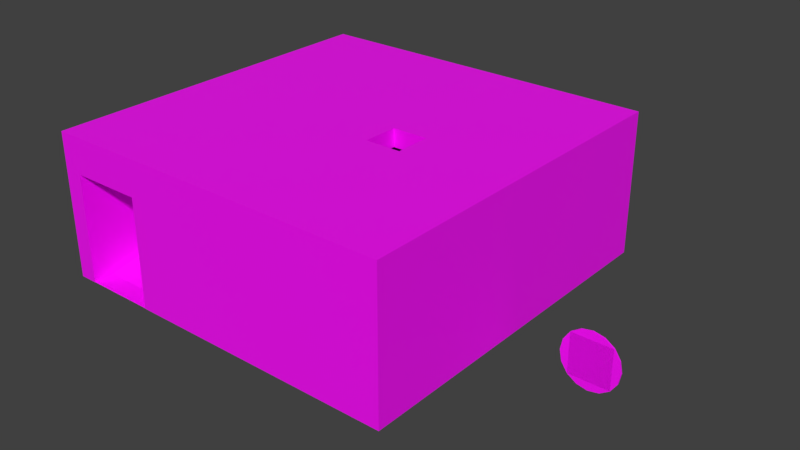 # Source: giroom.blend  (saved by Blender 2.93.20; exported with 4.5.12 LTS)
import bpy
from mathutils import Matrix  # noqa: F401  (used for matrix-valued properties, if any)

bpy.ops.wm.read_factory_settings(use_empty=True)
scene = bpy.context.scene
scene.name = 'model'

# ---- collections
col_giroom = bpy.data.collections.new('giroom'); scene.collection.children.link(col_giroom)
col_giroom_model = bpy.data.collections.new('giroom model'); col_giroom.children.link(col_giroom_model)
col_giroom_collision = bpy.data.collections.new('giroom collision'); col_giroom.children.link(col_giroom_collision)
col_giroom_occlusion = bpy.data.collections.new('giroom occlusion'); col_giroom.children.link(col_giroom_occlusion)
col_wall_plate = bpy.data.collections.new('wall plate'); scene.collection.children.link(col_wall_plate)

# ---- images (referenced by path relative to the original .blend; pixels are not part of the script)
import os
ASSET_DIR = os.environ.get("B2B_ASSET_DIR", "")  # directory of the original .blend (textures are referenced by path, not embedded)
HERE = os.path.dirname(os.path.abspath(__file__))  # packed textures are extracted next to this script under _unpacked/

def load_image(name, relpath, width, height, colorspace="sRGB"):
    """Load a texture the original file referenced (path relative to the .blend, or extracted next to this script)."""
    p = next((c for c in (os.path.join(HERE, relpath), os.path.join(ASSET_DIR, relpath)) if relpath and os.path.exists(c)), "")
    if p:
        img = bpy.data.images.load(p, check_existing=True)
        img.name = name
    else:  # same state as the original file: an image datablock whose file is absent (Cycles renders it pink)
        img = bpy.data.images.new(name, width, height)
        img.source = "FILE"
        img.filepath = "//" + (relpath or name)
    img.colorspace_settings.name = colorspace
    return img
img_testmap_1_1 = load_image('testmap 1:1', '', 1024, 1024, 'sRGB')

# ---- materials (node trees are filled in below, after node groups)
mat_wall_plate_material = bpy.data.materials.new('wall plate material')
mat_wall_plate_material.use_transparent_shadow = False
mat_floor = bpy.data.materials.new('floor')
mat_floor.alpha_threshold = 0.0
mat_floor.use_transparent_shadow = False
mat_floor.diffuse_color = (0.1965, 0.2265, 0.8, 1.0)
mat_floor.roughness = 0.5
mat_floor.line_color = (0.0, 0.0, 0.0, 1.0)
mat_wall = bpy.data.materials.new('wall')
mat_wall.alpha_threshold = 0.0
mat_wall.use_transparent_shadow = False
mat_wall.diffuse_color = (0.1608, 0.8, 0.1316, 1.0)
mat_wall.roughness = 0.5
mat_wall.line_color = (0.0, 0.0, 0.0, 1.0)
mat_ceiling = bpy.data.materials.new('ceiling')
mat_ceiling.alpha_threshold = 0.0
mat_ceiling.use_transparent_shadow = False
mat_ceiling.diffuse_color = (0.8, 0.1912, 0.3227, 1.0)
mat_ceiling.roughness = 0.5
mat_ceiling.line_color = (0.0, 0.0, 0.0, 1.0)
mat_collision_shape_001 = bpy.data.materials.new('collision shape.001')
mat_collision_shape_001.surface_render_method = 'BLENDED'
mat_collision_shape_001.blend_method = 'BLEND'
mat_collision_shape_001.alpha_threshold = 0.0
mat_collision_shape_001.diffuse_color = (0.0, 0.76, 3.805e-05, 1.0)
mat_collision_shape_001.roughness = 0.5
mat_collision_shape_001.line_color = (0.0, 0.0, 0.0, 0.5)
mat_occmesh_double_sided = bpy.data.materials.new('occmesh double sided')
mat_occmesh_double_sided.surface_render_method = 'BLENDED'
mat_occmesh_double_sided.blend_method = 'BLEND'
mat_occmesh_double_sided.alpha_threshold = 0.0
mat_occmesh_double_sided.diffuse_color = (0.1399, 0.3178, 0.8, 1.0)
mat_occmesh_double_sided.roughness = 0.5
mat_occmesh_double_sided.line_color = (0.0, 0.0, 0.0, 0.2)
mat_occmesh_single_sided = bpy.data.materials.new('occmesh single sided')
mat_occmesh_single_sided.surface_render_method = 'BLENDED'
mat_occmesh_single_sided.blend_method = 'BLEND'
mat_occmesh_single_sided.alpha_threshold = 0.0
mat_occmesh_single_sided.diffuse_color = (0.0, 0.8, 0.1037, 1.0)
mat_occmesh_single_sided.roughness = 0.5
mat_occmesh_single_sided.line_color = (0.0, 0.0, 0.0, 0.2)

# ---- material node trees
mat_wall_plate_material.use_nodes = True; mat_wall_plate_material.node_tree.nodes.clear()
_N = mat_wall_plate_material.node_tree.nodes; _L = mat_wall_plate_material.node_tree.links
n0 = _N.new('ShaderNodeBsdfPrincipled'); n0.name = 'Principled BSDF'; n0.location = (10, 300)
n0.distribution = 'GGX'
n0.subsurface_method = 'BURLEY'
n0.inputs[3].default_value = 1.45
n0.inputs[27].default_value = (0.0, 0.0, 0.0, 1.0)
n0.inputs[28].default_value = 1.0
n1 = _N.new('ShaderNodeOutputMaterial'); n1.name = 'Material Output'; n1.location = (300, 300)
n2 = _N.new('ShaderNodeTexImage'); n2.name = 'Image Texture'; n2.location = (-280, 280)
n2.image = img_testmap_1_1
_L.new(n0.outputs[0], n1.inputs[0])
_L.new(n2.outputs[0], n0.inputs[0])
n1.is_active_output = True
mat_floor.use_nodes = True; mat_floor.node_tree.nodes.clear()
_N = mat_floor.node_tree.nodes; _L = mat_floor.node_tree.links
n0 = _N.new('ShaderNodeBsdfPrincipled'); n0.name = 'Principled BSDF'; n0.location = (10, 300)
n0.distribution = 'GGX'
n0.subsurface_method = 'BURLEY'
n0.inputs[3].default_value = 1.45
n0.inputs[27].default_value = (0.0, 0.0, 0.0, 1.0)
n0.inputs[28].default_value = 1.0
n1 = _N.new('ShaderNodeOutputMaterial'); n1.name = 'Material Output'; n1.location = (300, 300)
n2 = _N.new('ShaderNodeTexImage'); n2.name = 'Image Texture'; n2.location = (-280, 280)
n2.image = img_testmap_1_1
_L.new(n0.outputs[0], n1.inputs[0])
_L.new(n2.outputs[0], n0.inputs[0])
n1.is_active_output = True
mat_wall.use_nodes = True; mat_wall.node_tree.nodes.clear()
_N = mat_wall.node_tree.nodes; _L = mat_wall.node_tree.links
n0 = _N.new('ShaderNodeBsdfPrincipled'); n0.name = 'Principled BSDF'; n0.location = (10, 300)
n0.distribution = 'GGX'
n0.subsurface_method = 'BURLEY'
n0.inputs[3].default_value = 1.45
n0.inputs[27].default_value = (0.0, 0.0, 0.0, 1.0)
n0.inputs[28].default_value = 1.0
n1 = _N.new('ShaderNodeOutputMaterial'); n1.name = 'Material Output'; n1.location = (300, 300)
n2 = _N.new('ShaderNodeTexImage'); n2.name = 'Image Texture'; n2.location = (-280, 280)
n2.image = img_testmap_1_1
_L.new(n0.outputs[0], n1.inputs[0])
_L.new(n2.outputs[0], n0.inputs[0])
n1.is_active_output = True
mat_ceiling.use_nodes = True; mat_ceiling.node_tree.nodes.clear()
_N = mat_ceiling.node_tree.nodes; _L = mat_ceiling.node_tree.links
n0 = _N.new('ShaderNodeBsdfPrincipled'); n0.name = 'Principled BSDF'; n0.location = (10, 300)
n0.distribution = 'GGX'
n0.subsurface_method = 'BURLEY'
n0.inputs[3].default_value = 1.45
n0.inputs[27].default_value = (0.0, 0.0, 0.0, 1.0)
n0.inputs[28].default_value = 1.0
n1 = _N.new('ShaderNodeOutputMaterial'); n1.name = 'Material Output'; n1.location = (300, 300)
n2 = _N.new('ShaderNodeTexImage'); n2.name = 'Image Texture'; n2.location = (-280, 280)
n2.image = img_testmap_1_1
_L.new(n0.outputs[0], n1.inputs[0])
_L.new(n2.outputs[0], n0.inputs[0])
n1.is_active_output = True
mat_collision_shape_001.use_nodes = True; mat_collision_shape_001.node_tree.nodes.clear()
_N = mat_collision_shape_001.node_tree.nodes; _L = mat_collision_shape_001.node_tree.links
n0 = _N.new('ShaderNodeBsdfPrincipled'); n0.name = 'Principled BSDF'; n0.location = (10, 300)
n0.distribution = 'GGX'
n0.subsurface_method = 'BURLEY'
n0.inputs[0].default_value = (0.0, 0.76, 3.8e-05, 1.0)
n0.inputs[3].default_value = 1.45
n0.inputs[4].default_value = 0.5
n0.inputs[27].default_value = (0.0, 0.0, 0.0, 1.0)
n0.inputs[28].default_value = 1.0
n1 = _N.new('ShaderNodeOutputMaterial'); n1.name = 'Material Output'; n1.location = (300, 300)
n1.target = 'CYCLES'
n2 = _N.new('ShaderNodeOutputMaterial'); n2.name = 'Material Output.001'; n2.location = (0, 0)
n2.target = 'EEVEE'
n3 = _N.new('ShaderNodeMixShader'); n3.name = 'Mix Shader'; n3.location = (0, 0)
n3.label = 'Disable Shadow'
n3.hide = True
n4 = _N.new('ShaderNodeLightPath'); n4.name = 'Light Path'; n4.location = (0, 0)
n4.hide = True
n5 = _N.new('ShaderNodeBsdfTransparent'); n5.name = 'Transparent BSDF'; n5.location = (0, 0)
n5.hide = True
_L.new(n0.outputs[0], n1.inputs[0])
_L.new(n0.outputs[0], n3.inputs[1])
_L.new(n3.outputs[0], n2.inputs[0])
_L.new(n4.outputs[1], n3.inputs[0])
_L.new(n5.outputs[0], n3.inputs[2])
n1.is_active_output = True
mat_occmesh_double_sided.use_nodes = True; mat_occmesh_double_sided.node_tree.nodes.clear()
_N = mat_occmesh_double_sided.node_tree.nodes; _L = mat_occmesh_double_sided.node_tree.links
n0 = _N.new('ShaderNodeBsdfPrincipled'); n0.name = 'Principled BSDF'; n0.location = (10, 300)
n0.distribution = 'GGX'
n0.subsurface_method = 'BURLEY'
n0.inputs[0].default_value = (0.1399, 0.3178, 0.8, 1.0)
n0.inputs[3].default_value = 1.45
n0.inputs[4].default_value = 0.25
n0.inputs[27].default_value = (0.0, 0.0, 0.0, 1.0)
n0.inputs[28].default_value = 1.0
n1 = _N.new('ShaderNodeOutputMaterial'); n1.name = 'Material Output'; n1.location = (300, 300)
n1.target = 'CYCLES'
n2 = _N.new('ShaderNodeOutputMaterial'); n2.name = 'Material Output.001'; n2.location = (0, 0)
n2.target = 'EEVEE'
n3 = _N.new('ShaderNodeMixShader'); n3.name = 'Mix Shader'; n3.location = (0, 0)
n3.label = 'Disable Shadow'
n3.hide = True
n4 = _N.new('ShaderNodeLightPath'); n4.name = 'Light Path'; n4.location = (0, 0)
n4.hide = True
n5 = _N.new('ShaderNodeBsdfTransparent'); n5.name = 'Transparent BSDF'; n5.location = (0, 0)
n5.hide = True
_L.new(n0.outputs[0], n1.inputs[0])
_L.new(n0.outputs[0], n3.inputs[1])
_L.new(n3.outputs[0], n2.inputs[0])
_L.new(n4.outputs[1], n3.inputs[0])
_L.new(n5.outputs[0], n3.inputs[2])
n1.is_active_output = True
mat_occmesh_single_sided.use_nodes = True; mat_occmesh_single_sided.node_tree.nodes.clear()
_N = mat_occmesh_single_sided.node_tree.nodes; _L = mat_occmesh_single_sided.node_tree.links
n0 = _N.new('ShaderNodeBsdfPrincipled'); n0.name = 'Principled BSDF'; n0.location = (10, 300)
n0.distribution = 'GGX'
n0.subsurface_method = 'BURLEY'
n0.inputs[0].default_value = (0.0, 0.8, 0.1037, 1.0)
n0.inputs[3].default_value = 1.45
n0.inputs[4].default_value = 0.25
n0.inputs[27].default_value = (0.0, 0.0, 0.0, 1.0)
n0.inputs[28].default_value = 1.0
n1 = _N.new('ShaderNodeOutputMaterial'); n1.name = 'Material Output'; n1.location = (300, 300)
n1.target = 'CYCLES'
n2 = _N.new('ShaderNodeOutputMaterial'); n2.name = 'Material Output.001'; n2.location = (0, 0)
n2.target = 'EEVEE'
n3 = _N.new('ShaderNodeMixShader'); n3.name = 'Mix Shader'; n3.location = (0, 0)
n3.label = 'Disable Shadow'
n3.hide = True
n4 = _N.new('ShaderNodeLightPath'); n4.name = 'Light Path'; n4.location = (0, 0)
n4.hide = True
n5 = _N.new('ShaderNodeBsdfTransparent'); n5.name = 'Transparent BSDF'; n5.location = (0, 0)
n5.hide = True
_L.new(n0.outputs[0], n1.inputs[0])
_L.new(n0.outputs[0], n3.inputs[1])
_L.new(n3.outputs[0], n2.inputs[0])
_L.new(n4.outputs[1], n3.inputs[0])
_L.new(n5.outputs[0], n3.inputs[2])
n1.is_active_output = True

# ---- world
world_world = bpy.data.worlds.new('World'); scene.world = world_world
world_world.color = (0.05088, 0.05088, 0.05088)
world_world.use_sun_shadow = False
world_world.sun_shadow_jitter_overblur = 0.0
world_world.cycles.sampling_method = 'MANUAL'

# ---- meshes
me_wall_plate = bpy.data.meshes.new('wall plate')
me_wall_plate.from_pydata([(0.0, -0.04, 0.0), (1.776e-16, -0.04, 0.8), (-0.3061, -0.04, 0.7391), (-0.5657, -0.04, 0.5657), (-0.7391, -0.04, 0.3061), (-0.8, -0.04, -3.497e-08), (-0.7391, -0.04, -0.3061), (-0.5657, -0.04, -0.5657), (-0.3061, -0.04, -0.7391), (6.994e-08, -0.04, -0.8), (0.3061, -0.04, -0.7391), (0.5657, -0.04, -0.5657), (0.7391, -0.04, -0.3061), (0.8, -0.04, 9.54e-09), (0.7391, -0.04, 0.3061), (0.5657, -0.04, 0.5657), (0.3061, -0.04, 0.7391), (2.265e-16, 4.768e-08, 0.8), (-0.3061, 4.768e-08, 0.7391), (-0.5657, 4.768e-08, 0.5657), (-0.7391, 2.384e-08, 0.3061), (-0.8, 0.0, -3.774e-08), (-0.7391, -2.384e-08, -0.3061), (-0.5657, -4.768e-08, -0.5657), (-0.3061, -4.768e-08, -0.7391), (6.994e-08, -4.768e-08, -0.8), (0.3061, -4.768e-08, -0.7391), (0.5657, -4.768e-08, -0.5657), (0.7391, -2.384e-08, -0.3061), (0.8, 0.0, 6.771e-09), (0.7391, 2.384e-08, 0.3061), (0.5657, 4.768e-08, 0.5657), (0.3061, 4.768e-08, 0.7391)], [], [(0, 1, 2), (0, 2, 3), (0, 3, 4), (0, 4, 5), (0, 5, 6), (0, 6, 7), (0, 7, 8), (0, 8, 9), (0, 9, 10), (0, 10, 11), (0, 11, 12), (0, 12, 13), (0, 13, 14), (0, 14, 15), (0, 15, 16), (0, 16, 1), (10, 26, 27, 11), (14, 30, 31, 15), (3, 19, 20, 4), (7, 23, 24, 8), (11, 27, 28, 12), (15, 31, 32, 16), (4, 20, 21, 5), (1, 17, 18, 2), (8, 24, 25, 9), (12, 28, 29, 13), (16, 32, 17, 1), (5, 21, 22, 6), (9, 25, 26, 10), (13, 29, 30, 14), (2, 18, 19, 3), (6, 22, 23, 7)])
_k = set([(1, 2), (1, 16), (2, 3), (3, 4), (4, 5), (5, 6), (6, 7), (7, 8), (8, 9), (9, 10), (10, 11), (11, 12), (12, 13), (13, 14), (14, 15), (15, 16)])
me_wall_plate.attributes.new('sharp_edge', 'BOOLEAN', 'EDGE').data.foreach_set('value', [ (min(e.vertices), max(e.vertices)) in _k for e in me_wall_plate.edges])
_uv = me_wall_plate.uv_layers.new(name='UVMap')
_uv.uv.foreach_set('vector', [0.5, 0.5, 0.5, 1.0, 0.3087, 0.9619, 0.5, 0.5, 0.3087, 0.9619, 0.1464, 0.8536, 0.5, 0.5, 0.1464, 0.8536, 0.03806, 0.6913, 0.5, 0.5, 0.03806, 0.6913, 0.0, 0.5, 0.5, 0.5, 0.0, 0.5, 0.03806, 0.3087, 0.5, 0.5, 0.03806, 0.3087, 0.1464, 0.1464, 0.5, 0.5, 0.1464, 0.1464, 0.3087, 0.03806, 0.5, 0.5, 0.3087, 0.03806, 0.5, 0.0, 0.5, 0.5, 0.5, 0.0, 0.6913, 0.03806, 0.5, 0.5, 0.6913, 0.03806, 0.8536, 0.1464, 0.5, 0.5, 0.8536, 0.1464, 0.9619, 0.3087, 0.5, 0.5, 0.9619, 0.3087, 1.0, 0.5, 0.5, 0.5, 1.0, 0.5, 0.9619, 0.6913, 0.5, 0.5, 0.9619, 0.6913, 0.8536, 0.8536, 0.5, 0.5, 0.8536, 0.8536, 0.6913, 0.9619, 0.5, 0.5, 0.6913, 0.9619, 0.5, 1.0, 0.3827, 0.05, 0.3827, 5.96e-08, 0.7071, 5.96e-08, 0.7071, 0.05, -0.05, 0.3827, 2.98e-08, 0.3827, 5.96e-08, 0.7071, -0.05, 0.7071, 0.05, 0.7071, -5.96e-08, 0.7071, -2.98e-08, 0.3827, 0.05, 0.3827, -0.7071, 0.05, -0.7071, 5.96e-08, -0.3827, 5.96e-08, -0.3827, 0.05, -0.05, -0.7071, -5.96e-08, -0.7071, -2.98e-08, -0.3827, -0.05, -0.3827, 0.7071, -0.05, 0.7071, 5.96e-08, 0.3827, 5.96e-08, 0.3827, -0.05, 0.05, 0.3827, -2.98e-08, 0.3827, 0.0, -4.717e-08, 0.05, -4.371e-08, 2.22e-16, -0.05, 2.831e-16, 5.96e-08, -0.3827, 5.96e-08, -0.3827, -0.05, -0.3827, 0.05, -0.3827, 5.96e-08, 8.742e-08, 5.96e-08, 8.742e-08, 0.05, -0.05, -0.3827, -2.98e-08, -0.3827, 0.0, 8.464e-09, -0.05, 1.192e-08, 0.3827, -0.05, 0.3827, 5.96e-08, 2.831e-16, 5.96e-08, 2.22e-16, -0.05, 0.05, -4.371e-08, 0.0, -4.717e-08, 2.98e-08, -0.3827, 0.05, -0.3827, 8.742e-08, 0.05, 8.742e-08, 5.96e-08, 0.3827, 5.96e-08, 0.3827, 0.05, -0.05, 1.192e-08, 0.0, 8.464e-09, 2.98e-08, 0.3827, -0.05, 0.3827, -0.3827, -0.05, -0.3827, 5.96e-08, -0.7071, 5.96e-08, -0.7071, -0.05, 0.05, -0.3827, 2.98e-08, -0.3827, 5.96e-08, -0.7071, 0.05, -0.7071])
me_wall_plate.materials.append(mat_wall_plate_material)
me_wall_plate.use_remesh_fix_poles = True
me_wall_plate.use_remesh_preserve_attributes = False
me_wall_plate.update()
me_giroom = bpy.data.meshes.new('giroom')
me_giroom.from_pydata([(-2.5, -5.0, 0.0), (-4.5, -5.0, 0.0), (-5.0, -5.0, 0.0), (-5.0, 5.0, 0.0), (-2.5, -4.5, 0.0), (-2.0, 0.0, 0.5), (-3.5, 0.0, 0.5), (-4.5, -1.0, 0.5), (-3.5, -2.0, 0.5), (-3.5, -1.5, 0.5), (-3.0, -1.0, 0.5), (-2.5, -1.0, 0.5), (-2.0, -1.5, 0.5), (-2.0, -3.5, 0.5), (-1.0, -4.5, 0.5), (1.5, -4.5, 0.5), (-1.0, -1.0, 0.5), (-1.0, -3.0, 0.5), (-0.5, -3.5, 0.5), (0.5, -3.5, 0.5), (1.0, -3.0, 0.5), (2.0, -4.0, 0.5), (2.0, -3.0, 0.5), (1.0, -2.0, 0.5), (0.0, -2.0, 0.5), (0.0, 2.0, 0.5), (3.0, -3.0, 0.5), (3.0, -4.5, 0.5), (4.5, -4.5, 0.5), (4.5, 0.0, 0.5), (3.0, 0.0, 0.5), (3.0, 1.0, 0.5), (-2.0, 2.0, 0.5), (-2.0, 1.0, 0.5), (-4.5, 1.0, 0.5), (-4.5, 4.0, 0.5), (-2.0, 4.0, 0.5), (-2.0, 3.0, 0.5), (0.0, 3.0, 0.5), (5.0, 5.0, 0.0), (5.0, -5.0, 0.0), (4.0, 1.0, 0.5), (4.0, 4.0, 0.5), (0.0, 4.0, 0.5), (-4.5, -2.0, 0.5), (-4.5, -4.5, 0.0), (-2.0, 0.0, 2.5), (-3.5, 0.0, 2.5), (-4.5, -1.0, 2.5), (-3.5, -2.0, 2.5), (-3.5, -1.5, 2.5), (-3.0, -1.0, 2.5), (-2.5, -1.0, 2.5), (-2.0, -1.5, 2.5), (-2.0, -3.5, 2.5), (-1.0, -4.5, 2.5), (1.5, -4.5, 2.5), (-1.0, -1.0, 2.5), (-1.0, -3.0, 2.5), (-0.5, -3.5, 2.5), (0.5, -3.5, 2.5), (1.0, -3.0, 2.5), (2.0, -4.0, 2.5), (2.0, -3.0, 3.5), (1.0, -2.0, 3.5), (0.0, -2.0, 3.5), (0.0, 2.0, 2.5), (3.0, -3.0, 3.5), (3.0, -4.5, 2.5), (4.5, -4.5, 2.5), (4.5, 0.0, 3.5), (3.0, 0.0, 3.5), (3.0, 1.0, 3.5), (-2.0, 2.0, 2.5), (-2.0, 1.0, 3.5), (-4.5, 1.0, 3.5), (-4.5, 4.0, 3.5), (-2.0, 4.0, 3.5), (-2.0, 3.0, 2.5), (0.0, 3.0, 2.5), (4.0, 1.0, 3.5), (4.0, 4.0, 3.5), (0.0, 4.0, 3.5), (-4.5, -2.0, 2.5), (4.5, -3.0, 3.5), (-4.487, -5.0, 3.0), (-4.487, -4.5, 3.0), (-2.5, -5.0, 3.0), (-2.5, -4.5, 3.0), (2.0, 0.25, 3.5), (2.0, -0.75, 3.5), (1.0, 0.25, 3.5), (1.0, -0.75, 3.5), (2.0, 0.25, 3.7), (2.0, -0.75, 3.7), (1.0, 0.25, 3.7), (1.0, -0.75, 3.7), (2.0, 0.25, 4.0), (2.0, -0.75, 4.0), (1.0, 0.25, 4.0), (1.0, -0.75, 4.0), (-5.0, -5.0, 4.0), (-5.0, 5.0, 4.0), (5.0, 5.0, 4.0), (5.0, -5.0, 4.0)], [], [(30, 71, 72, 31), (32, 73, 66, 25), (19, 60, 59, 18), (38, 43, 82, 79), (18, 59, 58, 17), (7, 48, 83, 44), (9, 50, 51, 10), (33, 74, 73, 32), (20, 61, 60, 19), (34, 75, 74, 33), (15, 56, 62, 21), (35, 76, 75, 34), (21, 62, 63, 22), (5, 46, 47, 6), (36, 77, 76, 35), (23, 64, 61, 20), (11, 52, 53, 12), (37, 78, 77, 36), (24, 65, 64, 23), (10, 51, 52, 11), (38, 79, 78, 37), (25, 66, 65, 24), (8, 49, 50, 9), (22, 63, 67, 26), (26, 67, 68, 27), (13, 54, 55, 14), (27, 68, 69, 28), (14, 55, 56, 15), (31, 72, 80, 41), (6, 47, 48, 7), (4, 8, 44, 45), (16, 57, 46, 5), (41, 80, 81, 42), (29, 70, 71, 30), (17, 58, 57, 16), (42, 81, 82, 43), (12, 53, 54, 13), (69, 84, 28), (29, 28, 84, 70), (8, 9, 7, 44), (1, 45, 86, 85), (4, 0, 87, 88), (86, 88, 87, 85), (45, 44, 83, 86), (4, 88, 49, 8), (6, 7, 9, 10), (5, 6, 10, 11), (11, 12, 16, 5), (12, 13, 17, 16), (13, 14, 18, 17), (14, 15, 19, 18), (20, 19, 15, 21), (22, 20, 21), (27, 28, 26), (28, 29, 30, 26), (26, 30, 22), (23, 22, 30), (30, 31, 25), (41, 42, 31), (43, 38, 42), (25, 31, 42, 38), (32, 25, 38, 37), (33, 32, 34), (35, 34, 32, 37), (36, 35, 37), (74, 77, 78, 73), (75, 76, 77, 74), (73, 78, 79, 66), (65, 66, 79, 82), (67, 84, 69, 68), (88, 86, 83, 49), (49, 83, 48, 50), (47, 51, 50, 48), (46, 52, 51, 47), (52, 46, 57, 53), (53, 57, 58, 54), (54, 58, 59, 55), (55, 59, 60, 56), (61, 62, 56, 60), (62, 61, 64, 63), (90, 92, 96, 94), (91, 89, 93, 95), (92, 91, 95, 96), (89, 90, 94, 93), (95, 93, 97, 99), (96, 95, 99, 100), (93, 94, 98, 97), (94, 96, 100, 98), (71, 90, 89), (84, 67, 71, 70), (67, 63, 90, 71), (64, 92, 90, 63), (64, 65, 92), (82, 91, 92, 65), (72, 82, 81, 80), (91, 82, 72, 89), (72, 71, 89), (39, 103, 104, 40), (3, 102, 103, 39), (2, 101, 102, 3), (2, 1, 85, 101), (40, 104, 87, 0), (98, 104, 103, 97), (97, 103, 102, 99), (99, 102, 101, 100), (87, 104, 101, 85), (98, 100, 101, 104), (22, 23, 20), (25, 24, 23), (23, 30, 25)])
me_giroom.polygons.foreach_set('use_smooth', [True] * 110)
me_giroom.polygons.foreach_set('material_index', [1, 1, 1, 1, 1, 1, 1, 1, 1, 1, 1, 1, 1, 1, 1, 1, 1, 1, 1, 1, 1, 1, 1, 1, 1, 1, 1, 1, 1, 1, 0, 1, 1, 1, 1, 1, 1, 1, 1, 0, 1, 1, 2, 1, 1, 0, 0, 0, 0, 0, 0, 0, 0, 0, 0, 0, 0, 0, 0, 0, 0, 0, 0, 0, 0, 1, 2, 2, 1, 2, 2, 2, 2, 2, 2, 2, 2, 2, 2, 2, 1, 1, 1, 1, 2, 2, 2, 2, 2, 2, 2, 2, 2, 2, 2, 2, 2, 1, 1, 1, 1, 1, 2, 2, 2, 1, 2, 0, 0, 0])
_k = set([(0, 4), (0, 40), (0, 87), (1, 2), (1, 45), (1, 85), (2, 3), (2, 101), (3, 39), (3, 102), (4, 8), (4, 45), (5, 6), (5, 16), (5, 46), (6, 7), (6, 47), (7, 44), (7, 48), (8, 9), (8, 44), (9, 10), (9, 50), (10, 11), (10, 51), (11, 12), (11, 52), (12, 13), (12, 53), (13, 14), (13, 54), (14, 15), (14, 55), (15, 21), (15, 56), (16, 17), (16, 57), (17, 18), (17, 58), (18, 19), (18, 59), (19, 20), (19, 60), (20, 23), (20, 61), (21, 22), (21, 62), (22, 26), (22, 63), (23, 24), (23, 64), (24, 25), (24, 65), (25, 32), (25, 66), (26, 27), (26, 67), (27, 28), (27, 68), (28, 29), (28, 69), (29, 30), (29, 70), (30, 31), (30, 71), (31, 41), (31, 72), (32, 33), (32, 73), (33, 34), (33, 74), (34, 35), (34, 75), (35, 36), (35, 76), (36, 37), (36, 77), (37, 38), (37, 78), (38, 43), (38, 79), (39, 40), (39, 103), (40, 104), (41, 42), (41, 80), (42, 43), (42, 81), (43, 82), (44, 45), (46, 47), (46, 57), (47, 48), (48, 83), (49, 50), (49, 83), (49, 88), (50, 51), (51, 52), (52, 53), (53, 54), (54, 55), (55, 56), (56, 62), (57, 58), (58, 59), (59, 60), (60, 61), (61, 62), (61, 64), (62, 63), (63, 64), (63, 67), (64, 65), (65, 82), (66, 73), (66, 79), (67, 68), (67, 84), (68, 69), (69, 84), (70, 71), (70, 84), (71, 72), (72, 80), (73, 78), (74, 75), (74, 77), (75, 76), (76, 77), (78, 79), (80, 81), (81, 82), (83, 86), (85, 86), (85, 87), (86, 88), (87, 88), (89, 90), (89, 91), (89, 93), (90, 92), (90, 94), (91, 92), (91, 95), (92, 96), (93, 94), (93, 95), (93, 97), (94, 96), (94, 98), (95, 96), (95, 99), (96, 100), (97, 98), (97, 99), (98, 100), (99, 100), (101, 102), (101, 104), (102, 103), (103, 104)])
me_giroom.attributes.new('sharp_edge', 'BOOLEAN', 'EDGE').data.foreach_set('value', [ (min(e.vertices), max(e.vertices)) in _k for e in me_giroom.edges])
_uv = me_giroom.uv_layers.new(name='UVMap')
_uv.uv.foreach_set('vector', [0.0, 0.5, 0.0, 3.5, -1.0, 3.5, -1.0, 0.5, 2.0, 0.5, 2.0, 2.5, 0.0, 2.5, 0.0, 0.5, 0.5, 0.5, 0.5, 2.5, -0.5, 2.5, -0.5, 0.5, 3.0, 0.5, 4.0, 0.5, 4.0, 3.5, 3.0, 2.5, -0.5, 0.5, -0.5, 2.5, -1.0, 2.5, -1.0, 0.5, -1.0, 0.5, -1.0, 2.5, -2.0, 2.5, -2.0, 0.5, 3.5, 0.5, 3.5, 2.5, 3.0, 2.5, 3.0, 0.5, -1.0, 0.5, -1.0, 3.5, -2.0, 2.5, -2.0, 0.5, 1.0, 0.5, 1.0, 2.5, 0.5, 2.5, 0.5, 0.5, 4.5, 0.5, 4.5, 3.5, 2.0, 3.5, 2.0, 0.5, -1.5, 0.5, -1.5, 2.5, -2.0, 2.5, -2.0, 0.5, 4.0, 0.5, 4.0, 3.5, 1.0, 3.5, 1.0, 0.5, 4.0, 0.5, 4.0, 2.5, 3.0, 3.5, 3.0, 0.5, -2.0, 0.5, -2.0, 2.5, -3.5, 2.5, -3.5, 0.5, -2.0, 0.5, -2.0, 3.5, -4.5, 3.5, -4.5, 0.5, -2.0, 0.5, -2.0, 3.5, -3.0, 2.5, -3.0, 0.5, 2.5, 0.5, 2.5, 2.5, 2.0, 2.5, 2.0, 0.5, -3.0, 0.5, -3.0, 2.5, -4.0, 3.5, -4.0, 0.5, 0.0, 0.5, 0.0, 3.5, -1.0, 3.5, -1.0, 0.5, 3.0, 0.5, 3.0, 2.5, 2.5, 2.5, 2.5, 0.5, 0.0, 0.5, 0.0, 2.5, -2.0, 2.5, -2.0, 0.5, 2.0, 0.5, 2.0, 2.5, -2.0, 3.5, -2.0, 0.5, 2.0, 0.5, 2.0, 2.5, 1.5, 2.5, 1.5, 0.5, -2.0, 0.5, -2.0, 3.5, -3.0, 3.5, -3.0, 0.5, -3.0, 0.5, -3.0, 3.5, -4.5, 2.5, -4.5, 0.5, 2.0, 0.5, 2.0, 2.5, 1.0, 2.5, 1.0, 0.5, -3.0, 0.5, -3.0, 2.5, -4.5, 2.5, -4.5, 0.5, 1.0, 0.5, 1.0, 2.5, -1.5, 2.5, -1.5, 0.5, -3.0, 0.5, -3.0, 3.5, -4.0, 3.5, -4.0, 0.5, -3.5, 0.5, -3.5, 2.5, -4.5, 2.5, -4.5, 0.5, -2.5, -4.5, -3.5, -2.0, -4.5, -2.0, -4.5, -4.5, -1.0, 0.5, -1.0, 2.5, -2.0, 2.5, -2.0, 0.5, -1.0, 0.5, -1.0, 3.5, -4.0, 3.5, -4.0, 0.5, 4.5, 0.5, 4.5, 3.5, 3.0, 3.5, 3.0, 0.5, 3.0, 0.5, 3.0, 2.5, 1.0, 2.5, 1.0, 0.5, 4.0, 0.5, 4.0, 3.5, 0.0, 3.5, 0.0, 0.5, -1.5, 0.5, -1.5, 2.5, -3.5, 2.5, -3.5, 0.5, 4.5, 2.5, 3.0, 3.5, 4.5, 0.5, 0.0, 0.5, 4.5, 0.5, 3.0, 3.5, 0.0, 3.5, -3.5, -2.0, -3.5, -1.5, -4.5, -1.0, -4.5, -2.0, -5.0, 0.0, -4.5, 0.0, -4.5, 3.0, -5.0, 3.0, 4.5, 0.0, 5.0, 0.0, 5.0, 3.0, 4.5, 3.0, -4.487, 4.5, -2.5, 4.5, -2.5, 5.0, -4.487, 5.0, -4.5, 0.0, -2.0, 0.5, -2.0, 2.5, -4.5, 3.0, 4.5, 0.0, 4.5, 3.0, 2.0, 2.5, 2.0, 0.5, -3.5, 0.0, -4.5, -1.0, -3.5, -1.5, -3.0, -1.0, -2.0, 0.0, -3.5, 0.0, -3.0, -1.0, -2.5, -1.0, -2.5, -1.0, -2.0, -1.5, -1.0, -1.0, -2.0, 0.0, -2.0, -1.5, -2.0, -3.5, -1.0, -3.0, -1.0, -1.0, -2.0, -3.5, -1.0, -4.5, -0.5, -3.5, -1.0, -3.0, -1.0, -4.5, 1.5, -4.5, 0.5, -3.5, -0.5, -3.5, 1.0, -3.0, 0.5, -3.5, 1.5, -4.5, 2.0, -4.0, 2.0, -3.0, 1.0, -3.0, 2.0, -4.0, 3.0, -4.5, 4.5, -4.5, 3.0, -3.0, 4.5, -4.5, 4.5, 0.0, 3.0, 0.0, 3.0, -3.0, 3.0, -3.0, 3.0, 0.0, 2.0, -3.0, 1.0, -2.0, 2.0, -3.0, 3.0, 0.0, 3.0, 0.0, 3.0, 1.0, 0.0, 2.0, 4.0, 1.0, 4.0, 4.0, 3.0, 1.0, 0.0, 4.0, 0.0, 3.0, 4.0, 4.0, 0.0, 2.0, 3.0, 1.0, 4.0, 4.0, 0.0, 3.0, -2.0, 2.0, 0.0, 2.0, 0.0, 3.0, -2.0, 3.0, -2.0, 1.0, -2.0, 2.0, -4.5, 1.0, -4.5, 4.0, -4.5, 1.0, -2.0, 2.0, -2.0, 3.0, -2.0, 4.0, -4.5, 4.0, -2.0, 3.0, -1.0, 3.5, -4.0, 3.5, -3.0, 2.5, -2.0, 2.5, -4.5, -1.0, -4.5, -4.0, -2.0, -4.0, -2.0, -1.0, -2.0, -2.0, -2.0, -3.0, 0.0, -3.0, 0.0, -2.0, -2.0, 3.5, 2.0, 2.5, 3.0, 2.5, 4.0, 3.5, 3.0, 3.0, 4.5, 3.0, 4.5, 4.5, 3.0, 4.5, -2.5, 4.5, -4.487, 4.5, -4.5, 2.0, -3.5, 2.0, -3.5, 2.0, -4.5, 2.0, -4.5, 1.0, -3.5, 1.5, -3.5, 0.0, -3.0, 1.0, -3.5, 1.5, -4.5, 1.0, -2.0, 0.0, -2.5, 1.0, -3.0, 1.0, -3.5, 0.0, -2.5, 1.0, -2.0, 0.0, -1.0, 1.0, -2.0, 1.5, -2.0, 1.5, -1.0, 1.0, -1.0, 3.0, -2.0, 3.5, -2.0, 3.5, -1.0, 3.0, -0.5, 3.5, -1.0, 4.5, -1.0, 4.5, -0.5, 3.5, 0.5, 3.5, 1.5, 4.5, 1.0, 3.0, 2.0, 4.0, 1.5, 4.5, 0.5, 3.5, -2.0, 2.5, -1.0, 2.5, -1.0, 3.5, -2.0, 3.5, -2.0, 3.5, -1.0, 3.5, -1.0, 3.7, -2.0, 3.7, 1.0, 3.5, 2.0, 3.5, 2.0, 3.7, 1.0, 3.7, -0.75, 3.5, 0.25, 3.5, 0.25, 3.7, -0.75, 3.7, -0.25, 3.5, 0.75, 3.5, 0.75, 3.7, -0.25, 3.7, 1.0, 3.7, 2.0, 3.7, 2.0, 4.0, 1.0, 4.0, -0.75, 3.7, 0.25, 3.7, 0.25, 4.0, -0.75, 4.0, -0.25, 3.7, 0.75, 3.7, 0.75, 4.0, -0.25, 4.0, -2.0, 3.7, -1.0, 3.7, -1.0, 4.0, -2.0, 4.0, 3.0, 0.0, 2.0, 0.75, 2.0, -0.25, 4.5, 3.0, 3.0, 3.0, 3.0, 0.0, 4.5, 0.0, 3.0, 3.0, 2.0, 3.0, 2.0, 0.75, 3.0, 0.0, 1.0, 2.0, 1.0, 0.75, 2.0, 0.75, 2.0, 3.0, 1.0, 2.0, 0.0, 2.0, 1.0, 0.75, 0.0, -4.0, 1.0, -0.25, 1.0, 0.75, 0.0, 2.0, 3.0, -1.0, 0.0, -4.0, 4.0, -4.0, 4.0, -1.0, 1.0, -0.25, 0.0, -4.0, 3.0, -1.0, 2.0, -0.25, 3.0, -1.0, 3.0, 0.0, 2.0, -0.25, 5.0, 0.0, 5.0, 4.0, -5.0, 4.0, -5.0, 0.0, 5.0, 0.0, 5.0, 4.0, -5.0, 4.0, -5.0, 0.0, 5.0, 0.0, 5.0, 4.0, -5.0, 4.0, -5.0, 0.0, -5.0, 0.0, -4.5, 0.0, -4.487, 3.0, -5.0, 4.0, 5.0, 0.0, 5.0, 4.0, -2.5, 3.0, -2.5, 0.0, 2.0, -0.75, 5.0, -5.0, 5.0, 5.0, 2.0, 0.25, 2.0, 0.25, 5.0, 5.0, -5.0, 5.0, 1.0, 0.25, 1.0, 0.25, -5.0, 5.0, -5.0, -5.0, 1.0, -0.75, -2.5, 3.0, 5.0, 4.0, -5.0, 4.0, -4.487, 3.0, 2.0, -0.75, 1.0, -0.75, -5.0, -5.0, 5.0, -5.0, 2.0, -3.0, 1.0, -2.0, 1.0, -3.0, 0.0, 2.0, 0.0, -2.0, 1.0, -2.0, 1.0, -2.0, 3.0, 0.0, 0.0, 2.0])
me_giroom.materials.append(mat_floor)
me_giroom.materials.append(mat_wall)
me_giroom.materials.append(mat_ceiling)
me_giroom.use_remesh_preserve_volume = False
me_giroom.use_remesh_preserve_attributes = False
me_giroom.use_mirror_vertex_groups = False
me_giroom.update()
me_giroom_001 = bpy.data.meshes.new('giroom.001')
me_giroom_001.from_pydata([(-5.0, -5.0, 0.01), (-5.0, 5.0, 0.01), (5.0, 5.0, 0.01), (5.0, -5.0, 0.01)], [], [(1, 2, 3, 0)])
_k = set([(0, 1), (1, 2), (2, 3)])
me_giroom_001.attributes.new('sharp_edge', 'BOOLEAN', 'EDGE').data.foreach_set('value', [ (min(e.vertices), max(e.vertices)) in _k for e in me_giroom_001.edges])
_uv = me_giroom_001.uv_layers.new(name='UVMap')
_uv.uv.foreach_set('vector', [0.0, 0.0, 0.0, 0.0, 0.0, 0.0, 0.0, 0.0])
me_giroom_001.materials.append(mat_floor)
me_giroom_001.materials.append(mat_wall)
me_giroom_001.materials.append(mat_ceiling)
me_giroom_001.use_remesh_preserve_volume = False
me_giroom_001.use_remesh_preserve_attributes = False
me_giroom_001.use_mirror_vertex_groups = False
me_giroom_001.update()
me_collision_box_001 = bpy.data.meshes.new('collision box.001')
me_collision_box_001.from_pydata([(0.5, 0.5, -0.5), (0.5, -0.5, -0.5), (-0.5, -0.5, -0.5), (-0.5, 0.5, -0.5), (0.5, 0.5, 0.5), (0.5, -0.5, 0.5), (-0.5, -0.5, 0.5), (-0.5, 0.5, 0.5)], [], [(0, 1, 2, 3), (4, 7, 6, 5), (0, 4, 5, 1), (1, 5, 6, 2), (2, 6, 7, 3), (4, 0, 3, 7)])
me_collision_box_001.materials.append(mat_collision_shape_001)
me_collision_box_001.use_remesh_preserve_volume = False
me_collision_box_001.use_remesh_preserve_attributes = False
me_collision_box_001.use_mirror_vertex_groups = False
me_collision_box_001.update()
me_giroom_occmesh = bpy.data.meshes.new('giroom occmesh')
me_giroom_occmesh.from_pydata([(-4.55, -4.95, -0.05), (-4.95, -4.95, -0.05), (-4.95, 4.95, -0.05), (4.95, 4.95, -0.05), (4.95, -4.95, -0.05), (-2.45, -4.95, -0.05), (-4.55, -4.95, 3.05), (-4.95, -4.95, 3.95), (-4.95, 4.95, 3.95), (4.95, 4.95, 3.95), (4.95, -4.95, 3.95), (-2.45, -4.95, 3.05), (2.05, -0.8, 3.95), (2.05, 0.3, 3.95), (0.95, 0.3, 3.95), (0.95, -0.8, 3.95), (-2.45, -4.95, 3.95)], [(5, 11), (5, 0)], [(2, 3, 9, 8), (0, 1, 7, 6), (3, 4, 10, 9), (5, 16, 10, 4), (8, 7, 1, 2), (3, 2, 1, 4), (16, 11, 6, 7), (9, 10, 12, 13), (8, 9, 13, 14), (7, 8, 14, 15), (12, 10, 7, 15)])
me_giroom_occmesh.materials.append(mat_occmesh_double_sided)
me_giroom_occmesh.materials.append(mat_occmesh_single_sided)
me_giroom_occmesh.use_remesh_preserve_volume = False
me_giroom_occmesh.use_remesh_preserve_attributes = False
me_giroom_occmesh.use_mirror_vertex_groups = False
me_giroom_occmesh.update()

# ---- objects
ob_wall_plate = bpy.data.objects.new('wall plate', me_wall_plate)
ob_giroom = bpy.data.objects.new('giroom', me_giroom)
ob_giroom_001 = bpy.data.objects.new('giroom.001', me_giroom_001)
ob_collision_box_004 = bpy.data.objects.new('collision box.004', me_collision_box_001)
ob_collision_box_001 = bpy.data.objects.new('collision box.001', me_collision_box_001)
ob_collision_box_002 = bpy.data.objects.new('collision box.002', me_collision_box_001)
ob_collision_box_003 = bpy.data.objects.new('collision box.003', me_collision_box_001)
ob_collision_box_005 = bpy.data.objects.new('collision box.005', me_collision_box_001)
ob_collision_box_006 = bpy.data.objects.new('collision box.006', me_collision_box_001)
ob_collision_box_007 = bpy.data.objects.new('collision box.007', me_collision_box_001)
ob_collision_box_008 = bpy.data.objects.new('collision box.008', me_collision_box_001)
ob_collision_box_009 = bpy.data.objects.new('collision box.009', me_collision_box_001)
ob_collision_box_010 = bpy.data.objects.new('collision box.010', me_collision_box_001)
ob_collision_box_011 = bpy.data.objects.new('collision box.011', me_collision_box_001)
ob_collision_box_012 = bpy.data.objects.new('collision box.012', me_collision_box_001)
ob_collision_box_013 = bpy.data.objects.new('collision box.013', me_collision_box_001)
ob_collision_box_014 = bpy.data.objects.new('collision box.014', me_collision_box_001)
ob_collision_box_015 = bpy.data.objects.new('collision box.015', me_collision_box_001)
ob_collision_box_016 = bpy.data.objects.new('collision box.016', me_collision_box_001)
ob_collision_box_017 = bpy.data.objects.new('collision box.017', me_collision_box_001)
ob_collision_box_018 = bpy.data.objects.new('collision box.018', me_collision_box_001)
ob_collision_box_019 = bpy.data.objects.new('collision box.019', me_collision_box_001)
ob_collision_box_020 = bpy.data.objects.new('collision box.020', me_collision_box_001)
ob_collision_box_021 = bpy.data.objects.new('collision box.021', me_collision_box_001)
ob_collision_box_022 = bpy.data.objects.new('collision box.022', me_collision_box_001)
ob_collision_box_023 = bpy.data.objects.new('collision box.023', me_collision_box_001)
ob_collision_box_024 = bpy.data.objects.new('collision box.024', me_collision_box_001)
ob_collision_box_025 = bpy.data.objects.new('collision box.025', me_collision_box_001)
ob_collision_box_026 = bpy.data.objects.new('collision box.026', me_collision_box_001)
ob_collision_box_027 = bpy.data.objects.new('collision box.027', me_collision_box_001)
ob_collision_box_028 = bpy.data.objects.new('collision box.028', me_collision_box_001)
ob_collision_box_029 = bpy.data.objects.new('collision box.029', me_collision_box_001)
ob_giroom_occmesh = bpy.data.objects.new('giroom occmesh', me_giroom_occmesh)
ob_collision_box_030 = bpy.data.objects.new('collision box.030', me_collision_box_001)

# ---- transforms, parenting, visibility, modifiers, constraints
ob_wall_plate.location = (7.0, 0.0, 0.0)
ob_giroom.location = (0.0, 0.0, 0.0)
ob_giroom.lock_rotations_4d = False
ob_giroom.empty_display_type = 'ARROWS'
ob_giroom.lineart.crease_threshold = 0.0
_m = ob_giroom.modifiers.new('EdgeSplit', 'EDGE_SPLIT')
_m.use_edge_angle = False
ob_giroom_001.location = (0.0, 0.0, 0.0)
ob_giroom_001.lock_rotations_4d = False
ob_giroom_001.empty_display_type = 'ARROWS'
ob_giroom_001.lineart.crease_threshold = 0.0
_m = ob_giroom_001.modifiers.new('EdgeSplit', 'EDGE_SPLIT')
_m.use_edge_angle = False
ob_collision_box_004.parent = ob_giroom
ob_collision_box_004.location = (0.0, 1.1, 0.3)
ob_collision_box_004.scale = (9.2, 6.2, 0.4)
ob_collision_box_004.lock_rotations_4d = False
ob_collision_box_004.empty_display_type = 'ARROWS'
ob_collision_box_004.visible_shadow = False
ob_collision_box_004.display_type = 'SOLID'
ob_collision_box_004.show_transparent = True
ob_collision_box_004.lineart.crease_threshold = 0.0
ob_collision_box_001.parent = ob_giroom
ob_collision_box_001.location = (1.2, -3.3, 0.3)
ob_collision_box_001.scale = (6.8, 2.6, 0.4)
ob_collision_box_001.lock_rotations_4d = False
ob_collision_box_001.empty_display_type = 'ARROWS'
ob_collision_box_001.visible_shadow = False
ob_collision_box_001.display_type = 'SOLID'
ob_collision_box_001.show_transparent = True
ob_collision_box_001.lineart.crease_threshold = 0.0
ob_collision_box_002.parent = ob_giroom
ob_collision_box_002.location = (0.0, 0.0, 3.75)
ob_collision_box_002.scale = (10.0, 10.0, 0.5)
ob_collision_box_002.lock_rotations_4d = False
ob_collision_box_002.empty_display_type = 'ARROWS'
ob_collision_box_002.visible_shadow = False
ob_collision_box_002.display_type = 'SOLID'
ob_collision_box_002.show_transparent = True
ob_collision_box_002.lineart.crease_threshold = 0.0
ob_collision_box_003.parent = ob_giroom
ob_collision_box_003.location = (-4.75, 0.0, 1.75)
ob_collision_box_003.scale = (0.5, 10.0, 3.5)
ob_collision_box_003.lock_rotations_4d = False
ob_collision_box_003.empty_display_type = 'ARROWS'
ob_collision_box_003.visible_shadow = False
ob_collision_box_003.display_type = 'SOLID'
ob_collision_box_003.show_transparent = True
ob_collision_box_003.lineart.crease_threshold = 0.0
ob_collision_box_005.parent = ob_giroom
ob_collision_box_005.location = (4.75, 0.0, 1.75)
ob_collision_box_005.scale = (0.5, 10.0, 3.5)
ob_collision_box_005.lock_rotations_4d = False
ob_collision_box_005.empty_display_type = 'ARROWS'
ob_collision_box_005.visible_shadow = False
ob_collision_box_005.display_type = 'SOLID'
ob_collision_box_005.show_transparent = True
ob_collision_box_005.lineart.crease_threshold = 0.0
ob_collision_box_006.parent = ob_giroom
ob_collision_box_006.location = (0.0, 4.5, 1.75)
ob_collision_box_006.rotation_euler = (0.0, -0.0, 1.571)
ob_collision_box_006.scale = (1.0, 9.0, 3.5)
ob_collision_box_006.lock_rotations_4d = False
ob_collision_box_006.empty_display_type = 'ARROWS'
ob_collision_box_006.visible_shadow = False
ob_collision_box_006.display_type = 'SOLID'
ob_collision_box_006.show_transparent = True
ob_collision_box_006.lineart.crease_threshold = 0.0
ob_collision_box_007.parent = ob_giroom
ob_collision_box_007.location = (1.0, -4.75, 1.75)
ob_collision_box_007.rotation_euler = (0.0, -0.0, 1.571)
ob_collision_box_007.scale = (0.5, 7.0, 3.5)
ob_collision_box_007.lock_rotations_4d = False
ob_collision_box_007.empty_display_type = 'ARROWS'
ob_collision_box_007.visible_shadow = False
ob_collision_box_007.display_type = 'SOLID'
ob_collision_box_007.show_transparent = True
ob_collision_box_007.lineart.crease_threshold = 0.0
ob_collision_box_008.parent = ob_giroom
ob_collision_box_008.location = (4.25, 2.5, 1.75)
ob_collision_box_008.scale = (0.5, 3.0, 3.5)
ob_collision_box_008.lock_rotations_4d = False
ob_collision_box_008.empty_display_type = 'ARROWS'
ob_collision_box_008.visible_shadow = False
ob_collision_box_008.display_type = 'SOLID'
ob_collision_box_008.show_transparent = True
ob_collision_box_008.lineart.crease_threshold = 0.0
ob_collision_box_009.parent = ob_giroom
ob_collision_box_009.location = (-1.0, 3.5, 1.75)
ob_collision_box_009.scale = (2.0, 1.0, 3.5)
ob_collision_box_009.lock_rotations_4d = False
ob_collision_box_009.empty_display_type = 'ARROWS'
ob_collision_box_009.visible_shadow = False
ob_collision_box_009.display_type = 'SOLID'
ob_collision_box_009.show_transparent = True
ob_collision_box_009.lineart.crease_threshold = 0.0
ob_collision_box_010.parent = ob_giroom
ob_collision_box_010.location = (-1.0, 1.5, 1.75)
ob_collision_box_010.scale = (2.0, 1.0, 3.5)
ob_collision_box_010.lock_rotations_4d = False
ob_collision_box_010.empty_display_type = 'ARROWS'
ob_collision_box_010.visible_shadow = False
ob_collision_box_010.display_type = 'SOLID'
ob_collision_box_010.show_transparent = True
ob_collision_box_010.lineart.crease_threshold = 0.0
ob_collision_box_011.parent = ob_giroom
ob_collision_box_011.location = (-2.25, 0.5, 1.75)
ob_collision_box_011.scale = (4.5, 1.0, 3.5)
ob_collision_box_011.lock_rotations_4d = False
ob_collision_box_011.empty_display_type = 'ARROWS'
ob_collision_box_011.visible_shadow = False
ob_collision_box_011.display_type = 'SOLID'
ob_collision_box_011.show_transparent = True
ob_collision_box_011.lineart.crease_threshold = 0.0
ob_collision_box_012.parent = ob_giroom
ob_collision_box_012.location = (3.75, 0.5, 1.75)
ob_collision_box_012.scale = (1.5, 1.0, 3.5)
ob_collision_box_012.lock_rotations_4d = False
ob_collision_box_012.empty_display_type = 'ARROWS'
ob_collision_box_012.visible_shadow = False
ob_collision_box_012.display_type = 'SOLID'
ob_collision_box_012.show_transparent = True
ob_collision_box_012.lineart.crease_threshold = 0.0
ob_collision_box_013.parent = ob_giroom
ob_collision_box_013.location = (2.5, -3.75, 1.75)
ob_collision_box_013.scale = (1.0, 1.5, 3.5)
ob_collision_box_013.lock_rotations_4d = False
ob_collision_box_013.empty_display_type = 'ARROWS'
ob_collision_box_013.visible_shadow = False
ob_collision_box_013.display_type = 'SOLID'
ob_collision_box_013.show_transparent = True
ob_collision_box_013.lineart.crease_threshold = 0.0
ob_collision_box_014.parent = ob_giroom
ob_collision_box_014.location = (1.86, -4.353, 1.75)
ob_collision_box_014.rotation_euler = (0.0, -0.0, -0.7854)
ob_collision_box_014.scale = (0.3, 0.8, 3.5)
ob_collision_box_014.lock_rotations_4d = False
ob_collision_box_014.empty_display_type = 'ARROWS'
ob_collision_box_014.visible_shadow = False
ob_collision_box_014.display_type = 'SOLID'
ob_collision_box_014.show_transparent = True
ob_collision_box_014.lineart.crease_threshold = 0.0
ob_collision_box_015.parent = ob_giroom
ob_collision_box_015.location = (-1.615, -4.094, 1.75)
ob_collision_box_015.rotation_euler = (0.0, -0.0, -2.356)
ob_collision_box_015.scale = (0.3, 1.5, 3.5)
ob_collision_box_015.lock_rotations_4d = False
ob_collision_box_015.empty_display_type = 'ARROWS'
ob_collision_box_015.visible_shadow = False
ob_collision_box_015.display_type = 'SOLID'
ob_collision_box_015.show_transparent = True
ob_collision_box_015.lineart.crease_threshold = 0.0
ob_collision_box_016.parent = ob_giroom
ob_collision_box_016.location = (-2.75, -1.75, 1.75)
ob_collision_box_016.scale = (1.5, 0.5, 3.5)
ob_collision_box_016.lock_rotations_4d = False
ob_collision_box_016.empty_display_type = 'ARROWS'
ob_collision_box_016.visible_shadow = False
ob_collision_box_016.display_type = 'SOLID'
ob_collision_box_016.show_transparent = True
ob_collision_box_016.lineart.crease_threshold = 0.0
ob_collision_box_017.parent = ob_giroom
ob_collision_box_017.location = (-2.354, -1.36, 1.75)
ob_collision_box_017.rotation_euler = (0.0, -0.0, -2.356)
ob_collision_box_017.scale = (0.3, 0.7, 3.5)
ob_collision_box_017.lock_rotations_4d = False
ob_collision_box_017.empty_display_type = 'ARROWS'
ob_collision_box_017.visible_shadow = False
ob_collision_box_017.display_type = 'SOLID'
ob_collision_box_017.show_transparent = True
ob_collision_box_017.lineart.crease_threshold = 0.0
ob_collision_box_018.parent = ob_giroom
ob_collision_box_018.location = (-3.145, -1.358, 1.75)
ob_collision_box_018.rotation_euler = (0.0, -0.0, -0.7854)
ob_collision_box_018.scale = (0.3, 0.7, 3.5)
ob_collision_box_018.lock_rotations_4d = False
ob_collision_box_018.empty_display_type = 'ARROWS'
ob_collision_box_018.visible_shadow = False
ob_collision_box_018.display_type = 'SOLID'
ob_collision_box_018.show_transparent = True
ob_collision_box_018.lineart.crease_threshold = 0.0
ob_collision_box_019.parent = ob_giroom
ob_collision_box_019.location = (-2.75, -1.25, 1.75)
ob_collision_box_019.scale = (0.5, 0.5, 3.5)
ob_collision_box_019.lock_rotations_4d = False
ob_collision_box_019.empty_display_type = 'ARROWS'
ob_collision_box_019.visible_shadow = False
ob_collision_box_019.display_type = 'SOLID'
ob_collision_box_019.show_transparent = True
ob_collision_box_019.lineart.crease_threshold = 0.0
ob_collision_box_020.parent = ob_giroom
ob_collision_box_020.location = (-4.106, -0.3967, 1.75)
ob_collision_box_020.rotation_euler = (0.0, -0.0, -0.7854)
ob_collision_box_020.scale = (0.3, 1.5, 3.5)
ob_collision_box_020.lock_rotations_4d = False
ob_collision_box_020.empty_display_type = 'ARROWS'
ob_collision_box_020.visible_shadow = False
ob_collision_box_020.display_type = 'SOLID'
ob_collision_box_020.show_transparent = True
ob_collision_box_020.lineart.crease_threshold = 0.0
ob_collision_box_021.parent = ob_giroom
ob_collision_box_021.location = (-1.393, -0.3947, 1.75)
ob_collision_box_021.rotation_euler = (0.0, -0.0, -2.356)
ob_collision_box_021.scale = (0.3, 1.5, 3.5)
ob_collision_box_021.lock_rotations_4d = False
ob_collision_box_021.empty_display_type = 'ARROWS'
ob_collision_box_021.visible_shadow = False
ob_collision_box_021.display_type = 'SOLID'
ob_collision_box_021.show_transparent = True
ob_collision_box_021.lineart.crease_threshold = 0.0
ob_collision_box_022.parent = ob_giroom
ob_collision_box_022.location = (0.6461, -3.14, 1.75)
ob_collision_box_022.rotation_euler = (0.0, -0.0, -0.7854)
ob_collision_box_022.scale = (0.3, 0.7, 3.5)
ob_collision_box_022.lock_rotations_4d = False
ob_collision_box_022.empty_display_type = 'ARROWS'
ob_collision_box_022.visible_shadow = False
ob_collision_box_022.display_type = 'SOLID'
ob_collision_box_022.show_transparent = True
ob_collision_box_022.lineart.crease_threshold = 0.0
ob_collision_box_023.parent = ob_giroom
ob_collision_box_023.location = (-0.6459, -3.142, 1.75)
ob_collision_box_023.rotation_euler = (0.0, -0.0, -2.356)
ob_collision_box_023.scale = (0.3, 0.7, 3.5)
ob_collision_box_023.lock_rotations_4d = False
ob_collision_box_023.empty_display_type = 'ARROWS'
ob_collision_box_023.visible_shadow = False
ob_collision_box_023.display_type = 'SOLID'
ob_collision_box_023.show_transparent = True
ob_collision_box_023.lineart.crease_threshold = 0.0
ob_collision_box_024.parent = ob_giroom
ob_collision_box_024.location = (0.0, -3.25, 1.75)
ob_collision_box_024.scale = (1.0, 0.5, 3.5)
ob_collision_box_024.lock_rotations_4d = False
ob_collision_box_024.empty_display_type = 'ARROWS'
ob_collision_box_024.visible_shadow = False
ob_collision_box_024.display_type = 'SOLID'
ob_collision_box_024.show_transparent = True
ob_collision_box_024.lineart.crease_threshold = 0.0
ob_collision_box_025.parent = ob_giroom
ob_collision_box_025.location = (0.0, -2.5, 1.75)
ob_collision_box_025.scale = (2.0, 1.0, 3.5)
ob_collision_box_025.lock_rotations_4d = False
ob_collision_box_025.empty_display_type = 'ARROWS'
ob_collision_box_025.visible_shadow = False
ob_collision_box_025.display_type = 'SOLID'
ob_collision_box_025.show_transparent = True
ob_collision_box_025.lineart.crease_threshold = 0.0
ob_collision_box_026.parent = ob_giroom
ob_collision_box_026.location = (-0.5, -1.0, 1.75)
ob_collision_box_026.scale = (1.0, 2.0, 3.5)
ob_collision_box_026.lock_rotations_4d = False
ob_collision_box_026.empty_display_type = 'ARROWS'
ob_collision_box_026.visible_shadow = False
ob_collision_box_026.display_type = 'SOLID'
ob_collision_box_026.show_transparent = True
ob_collision_box_026.lineart.crease_threshold = 0.0
ob_collision_box_027.parent = ob_giroom
ob_collision_box_027.location = (-3.5, -3.236, 0.04893)
ob_collision_box_027.rotation_euler = (0.1974, 4.355e-17, 4.312e-18)
ob_collision_box_027.scale = (2.0, 2.6, 0.4)
ob_collision_box_027.lock_rotations_4d = False
ob_collision_box_027.empty_display_type = 'ARROWS'
ob_collision_box_027.visible_shadow = False
ob_collision_box_027.display_type = 'SOLID'
ob_collision_box_027.show_transparent = True
ob_collision_box_027.lineart.crease_threshold = 0.0
ob_collision_box_028.parent = ob_giroom
ob_collision_box_028.location = (-2.25, -2.75, 1.75)
ob_collision_box_028.scale = (0.5, 1.5, 3.5)
ob_collision_box_028.lock_rotations_4d = False
ob_collision_box_028.empty_display_type = 'ARROWS'
ob_collision_box_028.visible_shadow = False
ob_collision_box_028.display_type = 'SOLID'
ob_collision_box_028.show_transparent = True
ob_collision_box_028.lineart.crease_threshold = 0.0
ob_collision_box_029.parent = ob_giroom
ob_collision_box_029.location = (-2.814, -3.176, 1.75)
ob_collision_box_029.rotation_euler = (0.0, -0.0, 0.3812)
ob_collision_box_029.scale = (0.4, 2.68, 3.5)
ob_collision_box_029.lock_rotations_4d = False
ob_collision_box_029.empty_display_type = 'ARROWS'
ob_collision_box_029.visible_shadow = False
ob_collision_box_029.display_type = 'SOLID'
ob_collision_box_029.show_transparent = True
ob_collision_box_029.lineart.crease_threshold = 0.0
ob_giroom_occmesh.location = (0.0, 0.0, 0.0)
ob_giroom_occmesh.visible_shadow = False
ob_giroom_occmesh.display_type = 'SOLID'
ob_giroom_occmesh.show_wire = True
ob_giroom_occmesh.show_transparent = True
ob_giroom_occmesh.lineart.crease_threshold = 0.0
ob_collision_box_030.parent = ob_wall_plate
ob_collision_box_030.matrix_parent_inverse = Matrix(((1.0, -0.0, 0.0, -7.0), (-0.0, 1.0, -0.0, 0.0), (0.0, -0.0, 1.0, -0.0), (-0.0, 0.0, -0.0, 1.0)))
ob_collision_box_030.location = (7.0, -0.02, 0.0)
ob_collision_box_030.scale = (1.13, 0.04, 1.13)
ob_collision_box_030.lock_rotations_4d = False
ob_collision_box_030.empty_display_type = 'ARROWS'
ob_collision_box_030.visible_shadow = False
ob_collision_box_030.display_type = 'SOLID'
ob_collision_box_030.show_transparent = True
ob_collision_box_030.lineart.crease_threshold = 0.0

# ---- collection membership
col_giroom.objects.link(ob_wall_plate)
col_giroom_model.objects.link(ob_giroom)
col_giroom_model.objects.link(ob_giroom_001)
col_giroom_collision.objects.link(ob_collision_box_004)
col_giroom_collision.objects.link(ob_collision_box_001)
col_giroom_collision.objects.link(ob_collision_box_002)
col_giroom_collision.objects.link(ob_collision_box_003)
col_giroom_collision.objects.link(ob_collision_box_005)
col_giroom_collision.objects.link(ob_collision_box_006)
col_giroom_collision.objects.link(ob_collision_box_007)
col_giroom_collision.objects.link(ob_collision_box_008)
col_giroom_collision.objects.link(ob_collision_box_009)
col_giroom_collision.objects.link(ob_collision_box_010)
col_giroom_collision.objects.link(ob_collision_box_011)
col_giroom_collision.objects.link(ob_collision_box_012)
col_giroom_collision.objects.link(ob_collision_box_013)
col_giroom_collision.objects.link(ob_collision_box_014)
col_giroom_collision.objects.link(ob_collision_box_015)
col_giroom_collision.objects.link(ob_collision_box_016)
col_giroom_collision.objects.link(ob_collision_box_017)
col_giroom_collision.objects.link(ob_collision_box_018)
col_giroom_collision.objects.link(ob_collision_box_019)
col_giroom_collision.objects.link(ob_collision_box_020)
col_giroom_collision.objects.link(ob_collision_box_021)
col_giroom_collision.objects.link(ob_collision_box_022)
col_giroom_collision.objects.link(ob_collision_box_023)
col_giroom_collision.objects.link(ob_collision_box_024)
col_giroom_collision.objects.link(ob_collision_box_025)
col_giroom_collision.objects.link(ob_collision_box_026)
col_giroom_collision.objects.link(ob_collision_box_027)
col_giroom_collision.objects.link(ob_collision_box_028)
col_giroom_collision.objects.link(ob_collision_box_029)
col_giroom_occlusion.objects.link(ob_giroom_occmesh)
col_wall_plate.objects.link(ob_collision_box_030)
def _layer_coll(name, lc=None):
    lc = lc or bpy.context.view_layer.layer_collection
    for c in lc.children:
        if c.name == name: return c
        r = _layer_coll(name, c)
        if r: return r
_layer_coll('giroom collision').exclude = True
_layer_coll('giroom occlusion').exclude = True

# ---- scene / render settings (as saved in the file)
scene.frame_start = 1; scene.frame_end = 250; scene.frame_set(2)
scene.render.engine = 'BLENDER_EEVEE_NEXT'
scene.render.image_settings.color_mode = 'RGB'
scene.render.image_settings.compression = 90
scene.render.resolution_percentage = 50
scene.render.dither_intensity = 0.0
scene.render.bake_margin = 2
scene.render.bake_bias = 0.0
scene.cycles.use_denoising = False
scene.cycles.samples = 128
scene.cycles.sampling_pattern = 'TABULATED_SOBOL'
scene.cycles.use_adaptive_sampling = False
scene.cycles.use_light_tree = False
scene.cycles.blur_glossy = 0.0
scene.cycles.sample_clamp_indirect = 0.0
scene.view_settings.view_transform = 'Standard'
bpy.context.view_layer.update()

# ---- added for rendering (the .blend has no active camera and no usable light): camera, sun
cam_auto = bpy.data.cameras.new('AutoCamera')
cam_auto.lens = 50.0
cam_auto.sensor_width = 36.0
cam_auto.clip_end = 1000.0
ob_auto_camera = bpy.data.objects.new('AutoCamera', cam_auto)
scene.collection.objects.link(ob_auto_camera)
ob_auto_camera.location = (17.071, -18.8052, 14.1368)
ob_auto_camera.rotation_euler = (1.09748, -7.21219e-08, 0.694738)
scene.camera = ob_auto_camera
light_auto_sun = bpy.data.lights.new('AutoSun', 'SUN')
light_auto_sun.energy = 3.0
light_auto_sun.angle = 0.0523599
ob_auto_sun = bpy.data.objects.new('AutoSun', light_auto_sun)
scene.collection.objects.link(ob_auto_sun)
ob_auto_sun.rotation_euler = (0.872665, 0.174533, 0.523599)
bpy.context.view_layer.update()
